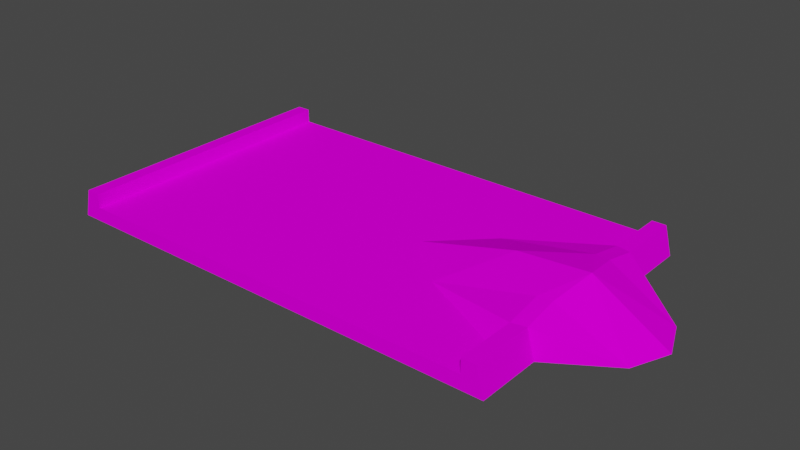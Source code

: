 # Source: dune2_sand.blend  (saved by Blender 3.3.6; exported with 4.5.12 LTS)
import bpy
from mathutils import Matrix  # noqa: F401  (used for matrix-valued properties, if any)

bpy.ops.wm.read_factory_settings(use_empty=True)
scene = bpy.context.scene
scene.name = 'Scene'

# ---- collections
col_collection = bpy.data.collections.new('Collection'); scene.collection.children.link(col_collection)

# ---- images (referenced by path relative to the original .blend; pixels are not part of the script)
import os
ASSET_DIR = os.environ.get("B2B_ASSET_DIR", "")  # directory of the original .blend (textures are referenced by path, not embedded)
HERE = os.path.dirname(os.path.abspath(__file__))  # packed textures are extracted next to this script under _unpacked/

def load_image(name, relpath, width, height, colorspace="sRGB"):
    """Load a texture the original file referenced (path relative to the .blend, or extracted next to this script)."""
    p = next((c for c in (os.path.join(HERE, relpath), os.path.join(ASSET_DIR, relpath)) if relpath and os.path.exists(c)), "")
    if p:
        img = bpy.data.images.load(p, check_existing=True)
        img.name = name
    else:  # same state as the original file: an image datablock whose file is absent (Cycles renders it pink)
        img = bpy.data.images.new(name, width, height)
        img.source = "FILE"
        img.filepath = "//" + (relpath or name)
    img.colorspace_settings.name = colorspace
    return img
img_trackset00_trk_startline_png_001 = load_image('trackset00_trk_startline.png.001', 'trackset00_trk_startline.png', 1024, 1024, 'sRGB')
img_trackset00_trk_sidewall_sand_png = load_image('trackset00_trk_sidewall_sand.png', 'trackset00_trk_sidewall_sand.png', 1024, 1024, 'sRGB')
img_trackset00_trk_s2_sandpatch_png = load_image('trackset00_trk_s2_sandpatch.png', 'trackset00_trk_s2_sandpatch.png', 1024, 1024, 'sRGB')

# ---- materials (node trees are filled in below, after node groups)
mat_trackset00_trk_startline = bpy.data.materials.new('trackset00_trk_startline')
mat_trackset00_trk_startline.alpha_threshold = 0.0
mat_trackset00_trk_startline.use_transparent_shadow = False
mat_trackset00_trk_startline.diffuse_color = (1.0, 1.0, 1.0, 1.0)
mat_trackset00_trk_startline.roughness = 0.5
mat_trackset00_trk_sidewall_sand = bpy.data.materials.new('trackset00_trk_sidewall_sand')
mat_trackset00_trk_sidewall_sand.alpha_threshold = 0.0
mat_trackset00_trk_sidewall_sand.use_transparent_shadow = False
mat_trackset00_trk_sidewall_sand.diffuse_color = (1.0, 1.0, 1.0, 1.0)
mat_trackset00_trk_sidewall_sand.roughness = 0.5
mat_trackset00_trk_s2_sandpatch = bpy.data.materials.new('trackset00_trk_s2_sandpatch')
mat_trackset00_trk_s2_sandpatch.alpha_threshold = 0.0
mat_trackset00_trk_s2_sandpatch.use_transparent_shadow = False
mat_trackset00_trk_s2_sandpatch.diffuse_color = (1.0, 1.0, 1.0, 1.0)
mat_trackset00_trk_s2_sandpatch.roughness = 0.5

# ---- material node trees
mat_trackset00_trk_startline.use_nodes = True; mat_trackset00_trk_startline.node_tree.nodes.clear()
_N = mat_trackset00_trk_startline.node_tree.nodes; _L = mat_trackset00_trk_startline.node_tree.links
n0 = _N.new('ShaderNodeBsdfDiffuse'); n0.name = 'Diffuse BSDF'; n0.location = (0, 0)
n1 = _N.new('ShaderNodeTexImage'); n1.name = 'Image Texture'; n1.location = (0, 0)
n1.image = img_trackset00_trk_startline_png_001
n2 = _N.new('ShaderNodeOutputMaterial'); n2.name = 'Material Output'; n2.location = (0, 0)
_L.new(n0.outputs[0], n2.inputs[0])
_L.new(n1.outputs[0], n0.inputs[0])
n2.is_active_output = True
mat_trackset00_trk_sidewall_sand.use_nodes = True; mat_trackset00_trk_sidewall_sand.node_tree.nodes.clear()
_N = mat_trackset00_trk_sidewall_sand.node_tree.nodes; _L = mat_trackset00_trk_sidewall_sand.node_tree.links
n0 = _N.new('ShaderNodeBsdfDiffuse'); n0.name = 'Diffuse BSDF'; n0.location = (0, 0)
n1 = _N.new('ShaderNodeTexImage'); n1.name = 'Image Texture'; n1.location = (0, 0)
n1.image = img_trackset00_trk_sidewall_sand_png
n2 = _N.new('ShaderNodeOutputMaterial'); n2.name = 'Material Output'; n2.location = (0, 0)
_L.new(n0.outputs[0], n2.inputs[0])
_L.new(n1.outputs[0], n0.inputs[0])
n2.is_active_output = True
mat_trackset00_trk_s2_sandpatch.use_nodes = True; mat_trackset00_trk_s2_sandpatch.node_tree.nodes.clear()
_N = mat_trackset00_trk_s2_sandpatch.node_tree.nodes; _L = mat_trackset00_trk_s2_sandpatch.node_tree.links
n0 = _N.new('ShaderNodeBsdfDiffuse'); n0.name = 'Diffuse BSDF'; n0.location = (0, 0)
n1 = _N.new('ShaderNodeTexImage'); n1.name = 'Image Texture'; n1.location = (0, 0)
n1.image = img_trackset00_trk_s2_sandpatch_png
n2 = _N.new('ShaderNodeOutputMaterial'); n2.name = 'Material Output'; n2.location = (0, 0)
_L.new(n0.outputs[0], n2.inputs[0])
_L.new(n1.outputs[0], n0.inputs[0])
n2.is_active_output = True

# ---- world
world_world = bpy.data.worlds.new('World'); scene.world = world_world
world_world.use_nodes = True; world_world.node_tree.nodes.clear()
_N = world_world.node_tree.nodes; _L = world_world.node_tree.links
n0 = _N.new('ShaderNodeOutputWorld'); n0.name = 'World Output'; n0.location = (300, 300)
n1 = _N.new('ShaderNodeBackground'); n1.name = 'Background'; n1.location = (10, 300)
n1.inputs[0].default_value = (0.05088, 0.05088, 0.05088, 1.0)
_L.new(n1.outputs[0], n0.inputs[0])
n0.is_active_output = True
world_world.color = (0.05088, 0.05088, 0.05088)
world_world.use_sun_shadow = False
world_world.sun_shadow_jitter_overblur = 0.0

# ---- meshes
me_track17_pmd0_mesh_002 = bpy.data.meshes.new('TRACK17.PMD0.mesh.002')
me_track17_pmd0_mesh_002.from_pydata([(-16.82, -10.0, 2.0), (15.18, -10.0, 2.0), (14.18, -10.0, 1.0), (-17.32, -10.0, 0.0), (-15.82, 6.676e-06, 1.0), (-15.82, -10.0, 1.0), (-15.82, -10.0, 2.0), (-15.82, 6.676e-06, 2.0), (-16.82, 6.676e-06, 2.0), (-17.32, 6.676e-06, 0.0), (14.18, -10.0, 2.0), (14.18, -5.634, 2.0), (15.18, -5.437, 2.0), (-15.82, 10.0, 1.0), (15.68, 5.401, 0.0), (15.18, 5.437, 2.0), (15.18, 10.0, 2.0), (14.18, -7.057, 1.0), (15.68, -5.401, 0.0), (15.68, -10.0, 0.0), (-17.32, 10.0, 0.0), (14.18, 5.634, 2.0), (14.18, 7.057, 1.0), (15.18, 3.008, 2.489), (15.74, 3.815e-06, 3.151), (14.18, 3.132, 2.484), (19.91, 2.677, 0.0), (21.01, 3.815e-06, 0.0), (10.68, 4.768e-06, 2.804), (14.18, -3.132, 2.484), (7.195, -3.519, 1.0), (15.18, -3.008, 2.489), (-0.4517, 5.722e-06, 1.0), (19.91, -2.677, 0.0), (7.195, 3.519, 1.0), (3.614, 4.768e-06, 1.0), (-16.82, 10.0, 2.0), (-15.82, 10.0, 2.0), (15.68, 10.0, 0.0), (14.18, 10.0, 2.0), (14.18, 10.0, 1.0)], [], [(2, 19, 1, 10), (3, 5, 6, 0), (3, 19, 2, 5), (4, 7, 6, 5), (37, 36, 8, 7), (8, 9, 3, 0), (10, 1, 12, 11), (13, 37, 7, 4), (7, 8, 0, 6), (38, 16, 15, 14), (2, 10, 11, 17), (1, 19, 18, 12), (36, 20, 9, 8), (39, 40, 22, 21), (16, 39, 21, 15), (23, 25, 24), (26, 24, 27), (15, 21, 25, 23), (26, 23, 24), (28, 30, 29), (24, 25, 28), (29, 31, 24), (11, 12, 31, 29), (5, 2, 17, 30, 32, 4), (12, 33, 31), (40, 13, 4, 32, 34, 22), (17, 11, 30), (31, 33, 24), (34, 32, 35), (29, 24, 28), (34, 25, 21), (24, 33, 27), (35, 30, 28), (32, 30, 35), (29, 30, 11), (12, 18, 33), (14, 15, 26), (26, 15, 23), (34, 35, 28), (21, 22, 34), (34, 28, 25), (18, 19, 3, 20, 38, 14), (33, 18, 14, 26, 27), (40, 39, 16, 38), (20, 36, 37, 13), (20, 13, 40, 38)])
me_track17_pmd0_mesh_002.polygons.foreach_set('material_index', [0, 0, 0, 1, 1, 1, 1, 1, 1, 1, 1, 1, 1, 1, 1, 2, 2, 2, 2, 2, 2, 2, 2, 2, 2, 2, 2, 2, 2, 2, 2, 2, 2, 2, 2, 2, 2, 2, 2, 2, 2, 2, 2, 0, 0, 0])
_uv = me_track17_pmd0_mesh_002.uv_layers.new(name='UVMap')
_uv.uv.foreach_set('vector', [0.4516, 0.3227, 0.4943, 0.2704, 0.4858, 0.3731, 0.4602, 0.3726, 0.4943, 0.2704, 0.4516, 0.3227, 0.4602, 0.3726, 0.4858, 0.3731, 0.4697, 0.2715, 0.02285, 0.2716, 0.04274, 0.3351, 0.4507, 0.3349, 0.0, 0.5, 0.25, 0.5, 0.25, 1.0, 0.0, 1.0, 0.5, 0.0, 0.25, 0.0, 0.25, 0.5, 0.5, 0.5, 0.5, 0.5, 0.75, 0.5, 0.75, 1.0, 0.5, 1.0, 0.875, 0.0, 0.9892, 0.0, 0.9892, 0.5, 0.875, 0.5, 0.0, 0.0, 0.25, 0.0, 0.25, 0.5, 0.0, 0.5, 0.5, 0.5, 0.25, 0.5, 0.25, 1.0, 0.5, 1.0, 0.7635, 0.0, 0.875, 0.0, 0.875, 0.5, 0.7635, 0.5, 0.7635, 0.0, 0.875, 0.0, 0.875, 0.5, 0.7635, 0.338, 0.875, 0.0, 0.7635, 0.0, 0.7635, 0.5, 0.875, 0.5, 0.5, 0.0, 0.75, 0.0, 0.75, 0.5, 0.5, 0.5, 0.875, 0.0, 0.7635, 0.0, 0.7635, 0.338, 0.875, 0.5, 0.9892, 0.0, 0.875, 0.0, 0.875, 0.5, 0.9892, 0.5, 0.9461, 0.2831, 0.9813, 0.3114, 0.9848, 0.00765, 0.657, 0.2783, 0.9848, 0.00765, 0.8367, 0.301, 0.9479, 0.536, 0.9887, 0.5575, 0.9811, 0.3114, 0.9479, 0.297, 0.657, 0.2783, 0.9591, 0.3065, 0.9709, 0.00521, 0.8777, 0.00765, 0.7628, 0.3539, 0.9813, 0.3114, 0.9848, 0.00765, 0.9813, 0.3114, 0.8777, 0.00765, 0.9813, 0.3114, 0.9461, 0.2831, 0.9848, 0.00765, 0.9887, 0.5575, 0.9479, 0.536, 0.9479, 0.297, 0.9811, 0.3114, 0.003808, 0.9915, 0.9911, 0.9915, 0.9911, 0.7019, 0.7628, 0.3539, 0.5107, 0.00765, 0.003808, 0.00765, 0.9709, 0.00521, 0.657, 0.2783, 0.9591, 0.3065, 0.9911, 0.9915, 0.003808, 0.9915, 0.003808, 0.00765, 0.5107, 0.00765, 0.7628, 0.3539, 0.9911, 0.7019, 0.993, 0.7019, 0.9863, 0.5575, 0.7628, 0.3539, 0.9591, 0.3065, 0.657, 0.2783, 0.9709, 0.00521, 0.7628, 0.3539, 0.5107, 0.00765, 0.6448, 0.00765, 0.9813, 0.3114, 0.9848, 0.00765, 0.8777, 0.00765, 0.7628, 0.3539, 0.9813, 0.3114, 0.9863, 0.5575, 0.9848, 0.00765, 0.657, 0.2783, 0.8367, 0.301, 0.6448, 0.00765, 0.7628, 0.3539, 0.8777, 0.00765, 0.5107, 0.00765, 0.7628, 0.3539, 0.6448, 0.00765, 0.9813, 0.3114, 0.7628, 0.3539, 0.9863, 0.5575, 0.9848, 0.00765, 0.9841, 0.301, 0.657, 0.2783, 0.9841, 0.301, 0.9848, 0.00765, 0.657, 0.2783, 0.657, 0.2783, 0.9709, 0.00521, 0.9591, 0.3065, 0.7628, 0.3539, 0.6448, 0.00765, 0.8777, 0.00765, 0.9863, 0.5575, 0.993, 0.7019, 0.7628, 0.3539, 0.7628, 0.3539, 0.8777, 0.00765, 0.9813, 0.3114, 0.3411, 0.5, 0.3411, 0.5533, 0.3425, 0.4467, 0.4224, 0.5533, 0.3411, 0.5533, 0.3411, 0.5, 0.657, 0.2783, 0.7635, 0.5, 0.9841, 0.301, 0.657, 0.2783, 0.8367, 0.301, 0.4516, 0.3227, 0.4602, 0.3726, 0.4858, 0.3731, 0.4943, 0.2704, 0.4943, 0.2704, 0.4858, 0.3731, 0.4602, 0.3726, 0.4516, 0.3227, 0.4697, 0.2715, 0.4507, 0.3349, 0.04274, 0.3351, 0.02285, 0.2716])
me_track17_pmd0_mesh_002.materials.append(mat_trackset00_trk_startline)
me_track17_pmd0_mesh_002.materials.append(mat_trackset00_trk_sidewall_sand)
me_track17_pmd0_mesh_002.materials.append(mat_trackset00_trk_s2_sandpatch)
me_track17_pmd0_mesh_002.use_remesh_preserve_volume = False
me_track17_pmd0_mesh_002.use_remesh_preserve_attributes = False
me_track17_pmd0_mesh_002.use_mirror_vertex_groups = False
me_track17_pmd0_mesh_002.update()

# ---- objects
ob_main = bpy.data.objects.new('main', me_track17_pmd0_mesh_002)
ob_z = bpy.data.objects.new('z', None)
ob_z2 = bpy.data.objects.new('z2', None)
ob_empty_002 = bpy.data.objects.new('Empty.002', None)
ob_empty_003 = bpy.data.objects.new('Empty.003', None)
ob_empty_004 = bpy.data.objects.new('Empty.004', None)
ob_empty_005 = bpy.data.objects.new('Empty.005', None)
ob_empty_006 = bpy.data.objects.new('Empty.006', None)
ob_empty_007 = bpy.data.objects.new('Empty.007', None)

# ---- transforms, parenting, visibility, modifiers, constraints
ob_main.location = (0.0, 0.0, 0.0)
ob_main.lineart.crease_threshold = 0.0
ob_z.location = (-0.8247, -10.0, 0.0)
ob_z2.location = (-0.8246, 10.0, 0.0)
ob_empty_002.parent = ob_empty_006
ob_empty_002.location = (-15.82, -9.54, 1.0)
ob_empty_003.parent = ob_empty_006
ob_empty_003.location = (-15.82, 9.564, 1.0)
ob_empty_004.parent = ob_empty_007
ob_empty_004.location = (14.18, -9.771, 1.0)
ob_empty_005.parent = ob_empty_007
ob_empty_005.location = (14.18, 9.654, 1.0)
ob_empty_006.parent = ob_z
ob_empty_006.matrix_parent_inverse = Matrix(((1.0, -0.0, 0.0, 0.8247), (-0.0, 1.0, -0.0, 10.0), (-0.0, 0.0, 1.0, -0.0), (-0.0, 0.0, -0.0, 1.0)))
ob_empty_006.location = (0.0, 0.0, 0.0)
ob_empty_007.parent = ob_z
ob_empty_007.matrix_parent_inverse = Matrix(((1.0, -0.0, 0.0, 0.8247), (-0.0, 1.0, -0.0, 10.0), (-0.0, 0.0, 1.0, -0.0), (-0.0, 0.0, -0.0, 1.0)))
ob_empty_007.location = (0.0, 0.0, 0.0)

# ---- collection membership
col_collection.objects.link(ob_main)
col_collection.objects.link(ob_z)
col_collection.objects.link(ob_z2)
col_collection.objects.link(ob_empty_002)
col_collection.objects.link(ob_empty_003)
col_collection.objects.link(ob_empty_004)
col_collection.objects.link(ob_empty_005)
col_collection.objects.link(ob_empty_006)
col_collection.objects.link(ob_empty_007)

# ---- scene / render settings (as saved in the file)
scene.frame_start = 1; scene.frame_end = 250; scene.frame_set(1)
scene.render.engine = 'BLENDER_EEVEE_NEXT'
scene.cycles.sampling_pattern = 'TABULATED_SOBOL'
scene.cycles.use_light_tree = False
scene.view_settings.view_transform = 'Filmic'
bpy.context.view_layer.update()

# ---- added for rendering (the .blend has no active camera and no usable light): camera, sun
cam_auto = bpy.data.cameras.new('AutoCamera')
cam_auto.lens = 50.0
cam_auto.sensor_width = 36.0
cam_auto.clip_end = 1000.0
ob_auto_camera = bpy.data.objects.new('AutoCamera', cam_auto)
scene.collection.objects.link(ob_auto_camera)
ob_auto_camera.location = (41.9541, -48.1336, 33.6645)
ob_auto_camera.rotation_euler = (1.09748, -7.21219e-08, 0.694738)
scene.camera = ob_auto_camera
light_auto_sun = bpy.data.lights.new('AutoSun', 'SUN')
light_auto_sun.energy = 3.0
light_auto_sun.angle = 0.0523599
ob_auto_sun = bpy.data.objects.new('AutoSun', light_auto_sun)
scene.collection.objects.link(ob_auto_sun)
ob_auto_sun.rotation_euler = (0.872665, 0.174533, 0.523599)
bpy.context.view_layer.update()

